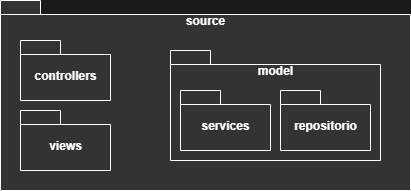

The diagram above was exported from draw.io. Its source (the exported page's mxGraphModel, read from the mxfile embedded in the PNG):
<mxGraphModel dx="1138" dy="800" grid="1" gridSize="10" guides="1" tooltips="1" connect="1" arrows="1" fold="1" page="1" pageScale="1" pageWidth="827" pageHeight="1169" background="#1A1A1A" math="0" shadow="0">
  <root>
    <mxCell id="0" />
    <mxCell id="1" parent="0" />
    <mxCell id="25" value="source" style="shape=folder;fontStyle=1;spacingTop=10;tabWidth=40;tabHeight=14;tabPosition=left;html=1;fillColor=#333333;gradientColor=none;spacingLeft=0;spacingBottom=-30;spacingRight=0;horizontal=1;labelPosition=center;verticalLabelPosition=top;align=center;verticalAlign=bottom;strokeColor=#FFFFFF;fontColor=#FFFFFF;" vertex="1" parent="1">
      <mxGeometry x="209" y="490" width="410" height="190" as="geometry" />
    </mxCell>
    <mxCell id="4" value="controllers" style="shape=folder;fontStyle=1;spacingTop=10;tabWidth=40;tabHeight=14;tabPosition=left;html=1;fillColor=#333333;gradientColor=none;strokeColor=#FFFFFF;fontColor=#FFFFFF;" vertex="1" parent="1">
      <mxGeometry x="229" y="530" width="90" height="60" as="geometry" />
    </mxCell>
    <mxCell id="5" value="views" style="shape=folder;fontStyle=1;spacingTop=10;tabWidth=40;tabHeight=14;tabPosition=left;html=1;fillColor=#333333;gradientColor=none;strokeColor=#FFFFFF;fontColor=#FFFFFF;" vertex="1" parent="1">
      <mxGeometry x="229" y="600" width="90" height="60" as="geometry" />
    </mxCell>
    <mxCell id="6" value="model" style="shape=folder;fontStyle=1;spacingTop=10;tabWidth=40;tabHeight=14;tabPosition=left;html=1;fillColor=#333333;gradientColor=none;spacingLeft=0;spacingBottom=-30;spacingRight=0;horizontal=1;labelPosition=center;verticalLabelPosition=top;align=center;verticalAlign=bottom;strokeColor=#FFFFFF;fontColor=#FFFFFF;" vertex="1" parent="1">
      <mxGeometry x="379" y="540" width="210" height="110" as="geometry" />
    </mxCell>
    <mxCell id="17" value="repositorio" style="shape=folder;fontStyle=1;spacingTop=10;tabWidth=40;tabHeight=14;tabPosition=left;html=1;fillColor=#333333;gradientColor=none;strokeColor=#FFFFFF;fontColor=#FFFFFF;" vertex="1" parent="1">
      <mxGeometry x="489" y="580" width="90" height="60" as="geometry" />
    </mxCell>
    <mxCell id="18" value="services" style="shape=folder;fontStyle=1;spacingTop=10;tabWidth=40;tabHeight=14;tabPosition=left;html=1;fillColor=#333333;gradientColor=none;strokeColor=#FFFFFF;fontColor=#FFFFFF;" vertex="1" parent="1">
      <mxGeometry x="389" y="580" width="90" height="60" as="geometry" />
    </mxCell>
  </root>
</mxGraphModel>